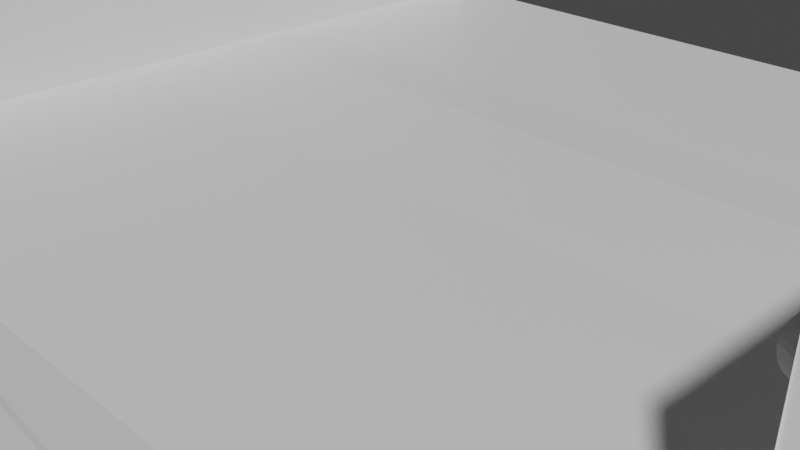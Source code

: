 # Source: bridge_segment.blend  (saved by Blender 3.4.6; exported with 4.5.12 LTS)
import bpy
from mathutils import Matrix  # noqa: F401  (used for matrix-valued properties, if any)

bpy.ops.wm.read_factory_settings(use_empty=True)
scene = bpy.context.scene
scene.name = 'Scene'

# ---- collections
col_collection = bpy.data.collections.new('Collection'); scene.collection.children.link(col_collection)

# ---- materials (node trees are filled in below, after node groups)
mat_material = bpy.data.materials.new('Material')
mat_material.alpha_threshold = 0.0
mat_material.use_transparent_shadow = False
mat_material.roughness = 0.5
mat_material.line_color = (0.0, 0.0, 0.0, 1.0)

# ---- material node trees
mat_material.use_nodes = True; mat_material.node_tree.nodes.clear()
_N = mat_material.node_tree.nodes; _L = mat_material.node_tree.links
n0 = _N.new('ShaderNodeOutputMaterial'); n0.name = 'Material Output'; n0.location = (300, 300)
n1 = _N.new('ShaderNodeBsdfPrincipled'); n1.name = 'Principled BSDF'; n1.location = (10, 300)
n1.distribution = 'GGX'
n1.subsurface_method = 'RANDOM_WALK_SKIN'
n1.inputs[3].default_value = 1.45
n1.inputs[27].default_value = (0.0, 0.0, 0.0, 1.0)
n1.inputs[28].default_value = 1.0
_L.new(n1.outputs[0], n0.inputs[0])
n0.is_active_output = True

# ---- world
world_world = bpy.data.worlds.new('World'); scene.world = world_world
world_world.use_nodes = True; world_world.node_tree.nodes.clear()
_N = world_world.node_tree.nodes; _L = world_world.node_tree.links
n0 = _N.new('ShaderNodeOutputWorld'); n0.name = 'World Output'; n0.location = (300, 300)
n1 = _N.new('ShaderNodeBackground'); n1.name = 'Background'; n1.location = (10, 300)
n1.inputs[0].default_value = (0.05088, 0.05088, 0.05088, 1.0)
_L.new(n1.outputs[0], n0.inputs[0])
n0.is_active_output = True
world_world.color = (0.05088, 0.05088, 0.05088)
world_world.use_sun_shadow = False
world_world.sun_shadow_jitter_overblur = 0.0

# ---- cameras
cam_camera = bpy.data.cameras.new('Camera')
cam_camera.clip_end = 100.0
cam_camera.ortho_scale = 7.314

# ---- meshes
me_cube = bpy.data.meshes.new('Cube')
me_cube.from_pydata([(1.144, 1.144, 1.144), (1.144, -1.144, 1.144), (-1.144, 1.144, 1.144), (-1.144, -1.144, 1.144), (-0.8508, -1.124, 1.141), (-0.8508, 1.164, 1.141), (0.799, 1.139, 1.145), (0.799, -1.15, 1.145), (1.144, 1.144, 0.0), (-1.144, -1.144, 0.0), (1.144, -1.144, 0.0), (-1.144, 1.144, 0.0), (-0.8508, 1.164, -0.00326), (-0.8508, -1.124, -0.00326), (0.799, -1.15, 0.0008693), (0.799, 1.139, 0.0008693), (-1.144, -1.144, 0.5721), (1.144, 1.144, 0.5721), (1.144, -1.144, 0.5721), (-1.144, 1.144, 0.5721), (-0.8508, 1.164, 0.5689), (-0.8508, -1.124, 0.5689), (0.799, -1.15, 0.573), (0.799, 1.139, 0.573), (1.144, 1.144, -0.5721), (1.144, -1.144, -0.5721), (-1.144, 1.144, -0.5721), (-0.8508, 1.164, -0.5754), (-0.8508, -1.124, -0.5754), (0.799, -1.15, -0.5713), (0.799, 1.139, -0.5713), (-1.144, -1.144, -0.5721), (-1.142, -4.319, 0.5721), (-1.142, -4.319, 1.144), (1.147, -4.319, -0.5721), (-0.8484, -4.299, 1.141), (-0.8484, -4.299, -0.5754), (1.147, -4.319, 1.144), (0.8014, -4.324, 1.145), (0.8014, -4.324, -0.5713), (-1.142, -4.319, -0.5721), (-1.142, -4.319, -9.313e-10), (1.147, -4.319, 0.5721), (1.147, -4.319, -9.313e-10), (-0.8484, -4.299, 0.5689), (-0.8484, -4.299, -0.00326), (0.8014, -4.324, 0.573), (0.8014, -4.324, 0.0008693), (1.144, 1.122, 0.4362), (1.144, -1.167, 0.4362), (-1.145, 1.122, 0.4362), (-0.8513, 1.142, 0.433), (-0.8513, -1.147, 0.433), (0.7985, -1.172, 0.4371), (0.7985, 1.117, 0.4371), (-1.145, -1.167, 0.4362), (1.146, -4.341, 0.4362), (-0.8488, -4.321, 0.433), (0.801, -4.347, 0.4371), (-1.142, -4.341, 0.4362), (1.144, 1.15, 0.1073), (1.144, -1.139, 0.1073), (-1.144, 1.15, 0.1073), (-0.8507, 1.17, 0.104), (-0.8507, -1.119, 0.104), (0.7991, -1.144, 0.1081), (0.7991, 1.144, 0.1081), (1.147, -4.314, 0.1073), (-0.8483, -4.294, 0.104), (0.8015, -4.319, 0.1081), (-1.144, -1.139, 0.1073), (-1.142, -4.314, 0.1073), (-1.143, -3.497, -0.5746), (-1.143, -3.497, 0.5696), (-1.143, -3.497, -0.002485), (-1.143, -3.497, 1.142), (-0.8499, -3.477, -0.5779), (-0.8499, -3.477, 0.5664), (-0.8499, -3.477, -0.005745), (-0.8499, -3.477, 1.138), (-0.8503, -3.499, 0.4305), (-1.144, -3.519, 0.4338), (-0.8497, -3.471, 0.1015), (-1.143, -3.491, 0.1048), (-1.144, -3.137, -0.5728), (-1.144, -3.137, 0.5714), (-1.144, -3.137, 1.144), (-0.8505, -3.117, -0.003949), (-1.144, -3.137, -0.0006892), (-0.8505, -3.117, -0.5761), (-0.8505, -3.117, 0.5682), (-0.8505, -3.117, 1.14), (-0.8506, -1.803, 0.433), (-1.144, -3.159, 0.4356), (-0.85, -1.775, 0.104), (-1.144, -3.131, 0.1066), (-0.8506, -2.128, 0.4005), (-0.8503, -3.348, 0.3985), (-0.8501, -2.105, 0.1359), (-0.8498, -3.325, 0.134), (-0.8822, -2.128, 0.4004), (-0.8819, -3.348, 0.3985), (-0.8817, -2.106, 0.1358), (-0.8815, -3.326, 0.1339), (1.145, -3.507, -0.002657), (1.145, -3.507, 0.5695), (0.7999, -3.512, 1.142), (1.145, -3.507, 1.142), (1.145, -3.507, -0.5748), (0.7999, -3.512, -0.5739), (0.7999, -3.512, -0.001788), (0.7999, -3.512, 0.5703), (0.7994, -3.535, 0.4345), (1.145, -3.529, 0.4336), (1.145, -3.502, 0.1046), (0.8, -3.507, 0.1055), (1.145, -2.977, -0.0003462), (1.145, -2.977, 1.144), (1.145, -2.977, -0.5725), (0.7996, -1.872, -0.571), (0.7996, -1.872, 0.5732), (1.145, -2.977, 0.5718), (0.7994, -2.983, 1.145), (0.7996, -1.872, 0.001114), (0.7992, -1.894, 0.4374), (1.144, -3.0, 0.4359), (1.145, -2.972, 0.1069), (0.7998, -1.867, 0.1084), (0.8401, -2.062, 0.4029), (0.8403, -3.361, 0.4006), (0.8406, -2.04, 0.1425), (0.8408, -3.339, 0.1402), (-1.06, -3.129, -0.0007513), (-1.059, -3.489, -0.002547), (-1.06, -3.151, 0.4355), (-1.06, -3.511, 0.4337), (-1.06, -3.124, 0.1065), (-1.059, -3.484, 0.1047), (-1.059, -3.489, 0.5696), (-1.059, -3.489, -0.5747), (-1.059, -3.489, 1.142), (-1.06, -3.129, -0.5729), (-1.06, -3.129, 0.5714), (-1.06, -3.129, 1.143), (1.076, -2.981, 0.5718), (1.076, -3.511, 0.5695), (1.075, -3.003, 0.436), (1.076, -3.533, 0.4336), (1.076, -2.976, 0.107), (1.076, -3.505, 0.1047), (1.076, -3.511, -0.002608), (1.076, -3.511, 1.142), (1.076, -3.511, -0.5747), (1.076, -2.981, -0.0002968), (1.076, -2.981, 1.144), (1.076, -2.981, -0.5724)], [], [(5, 2, 3, 4), (16, 3, 2, 19), (17, 0, 1, 18), (23, 6, 0, 17), (19, 2, 5, 20), (22, 7, 4, 21), (6, 5, 4, 7), (0, 6, 7, 1), (108, 104, 43, 34), (20, 5, 6, 23), (27, 12, 15, 30), (105, 107, 37, 42), (29, 14, 13, 28), (26, 11, 12, 27), (30, 15, 8, 24), (24, 8, 10, 25), (31, 9, 11, 26), (107, 106, 38, 37), (51, 20, 23, 54), (53, 22, 21, 52), (50, 19, 20, 51), (54, 23, 17, 48), (48, 17, 18, 49), (55, 16, 19, 50), (113, 105, 42, 56), (83, 74, 41, 71), (44, 35, 33, 32), (42, 37, 38, 46), (34, 43, 47, 39), (36, 45, 41, 40), (56, 42, 46, 58), (57, 44, 32, 59), (75, 73, 32, 33), (80, 77, 44, 57), (115, 110, 47, 69), (77, 79, 35, 44), (76, 78, 45, 36), (106, 111, 46, 38), (110, 109, 39, 47), (79, 75, 33, 35), (74, 72, 40, 41), (111, 112, 58, 46), (82, 80, 57, 68), (68, 57, 59, 71), (67, 56, 58, 69), (73, 81, 59, 32), (114, 113, 56, 67), (70, 55, 50, 62), (60, 48, 49, 61), (66, 54, 48, 60), (62, 50, 51, 63), (65, 53, 52, 64), (63, 51, 54, 66), (12, 63, 66, 15), (14, 65, 64, 13), (11, 62, 63, 12), (15, 66, 60, 8), (8, 60, 61, 10), (9, 70, 62, 11), (104, 114, 67, 43), (43, 67, 69, 47), (45, 68, 71, 41), (78, 82, 68, 45), (112, 115, 69, 58), (81, 83, 71, 59), (95, 88, 132, 136), (87, 94, 82, 78), (93, 95, 136, 134), (92, 80, 97, 96), (73, 75, 140, 138), (91, 86, 75, 79), (89, 87, 78, 76), (90, 91, 79, 77), (92, 90, 77, 80), (81, 73, 138, 135), (88, 84, 141, 132), (70, 9, 88, 95), (3, 16, 85, 86), (52, 21, 90, 92), (21, 4, 91, 90), (28, 13, 87, 89), (4, 3, 86, 91), (9, 31, 84, 88), (64, 52, 92, 94), (16, 55, 93, 85), (13, 64, 94, 87), (55, 70, 95, 93), (98, 96, 100, 102), (94, 92, 96, 98), (80, 82, 99, 97), (82, 94, 98, 99), (102, 100, 101, 103), (99, 98, 102, 103), (97, 99, 103, 101), (96, 97, 101, 100), (127, 115, 131, 130), (113, 114, 149, 147), (117, 107, 151, 154), (120, 124, 112, 111), (123, 119, 109, 110), (122, 120, 111, 106), (127, 123, 110, 115), (116, 126, 148, 153), (117, 122, 106, 107), (114, 104, 150, 149), (126, 125, 146, 148), (84, 31, 26, 27, 30, 24, 25, 118, 108, 34, 39, 109, 119, 29, 28, 89, 76, 36, 40, 72), (25, 10, 116, 118), (18, 1, 117, 121), (1, 7, 122, 117), (49, 18, 121, 125), (65, 14, 123, 127), (7, 22, 120, 122), (14, 29, 119, 123), (22, 53, 124, 120), (61, 49, 125, 126), (10, 61, 126, 116), (53, 65, 127, 124), (128, 130, 131, 129), (124, 127, 130, 128), (115, 112, 129, 131), (112, 124, 128, 129), (134, 136, 137, 135), (142, 134, 135, 138), (132, 141, 139, 133), (143, 142, 138, 140), (136, 132, 133, 137), (75, 86, 143, 140), (74, 83, 137, 133), (83, 81, 135, 137), (86, 85, 142, 143), (85, 93, 134, 142), (72, 74, 133, 139), (84, 72, 139, 141), (153, 148, 149, 150), (148, 146, 147, 149), (146, 144, 145, 147), (144, 154, 151, 145), (155, 153, 150, 152), (125, 121, 144, 146), (107, 105, 145, 151), (118, 116, 153, 155), (108, 118, 155, 152), (104, 108, 152, 150), (121, 117, 154, 144), (105, 113, 147, 145)])
_uv = me_cube.uv_layers.new(name='UVMap')
_uv.uv.foreach_set('vector', [0.75, 0.5, 0.875, 0.5, 0.875, 0.75, 0.75, 0.75, 0.5625, 0.0, 0.625, 0.0, 0.625, 0.25, 0.5625, 0.25, 0.5625, 0.5, 0.625, 0.5, 0.625, 0.75, 0.5625, 0.75, 0.5625, 0.4375, 0.625, 0.4375, 0.625, 0.5, 0.5625, 0.5, 0.5625, 0.25, 0.625, 0.25, 0.625, 0.375, 0.5625, 0.375, 0.5625, 0.8125, 0.625, 0.8125, 0.625, 0.875, 0.5625, 0.875, 0.6875, 0.5, 0.75, 0.5, 0.75, 0.75, 0.6875, 0.75, 0.625, 0.5, 0.6875, 0.5, 0.6875, 0.75, 0.625, 0.75, 0.4375, 0.75, 0.5, 0.75, 0.5, 0.75, 0.4375, 0.75, 0.5625, 0.375, 0.625, 0.375, 0.625, 0.4375, 0.5625, 0.4375, 0.4375, 0.375, 0.5, 0.375, 0.5, 0.4375, 0.4375, 0.4375, 0.5625, 0.75, 0.625, 0.75, 0.625, 0.75, 0.5625, 0.75, 0.4375, 0.8125, 0.5, 0.8125, 0.5, 0.875, 0.4375, 0.875, 0.4375, 0.25, 0.5, 0.25, 0.5, 0.375, 0.4375, 0.375, 0.4375, 0.4375, 0.5, 0.4375, 0.5, 0.5, 0.4375, 0.5, 0.4375, 0.5, 0.5, 0.5, 0.5, 0.75, 0.4375, 0.75, 0.4375, 0.0, 0.5, 0.0, 0.5, 0.25, 0.4375, 0.25, 0.625, 0.75, 0.6875, 0.75, 0.6875, 0.75, 0.625, 0.75, 0.5312, 0.375, 0.5625, 0.375, 0.5625, 0.4375, 0.5312, 0.4375, 0.5312, 0.8125, 0.5625, 0.8125, 0.5625, 0.875, 0.5312, 0.875, 0.5312, 0.25, 0.5625, 0.25, 0.5625, 0.375, 0.5312, 0.375, 0.5312, 0.4375, 0.5625, 0.4375, 0.5625, 0.5, 0.5312, 0.5, 0.5312, 0.5, 0.5625, 0.5, 0.5625, 0.75, 0.5312, 0.75, 0.5312, 0.0, 0.5625, 0.0, 0.5625, 0.25, 0.5312, 0.25, 0.5312, 0.75, 0.5625, 0.75, 0.5625, 0.75, 0.5312, 0.75, 0.5156, 0.0, 0.5, 0.0, 0.5, 0.0, 0.5156, 0.0, 0.5625, 0.875, 0.625, 0.875, 0.625, 1.0, 0.5625, 1.0, 0.5625, 0.75, 0.625, 0.75, 0.625, 0.8125, 0.5625, 0.8125, 0.4375, 0.75, 0.5, 0.75, 0.5, 0.8125, 0.4375, 0.8125, 0.4375, 0.875, 0.5, 0.875, 0.5, 1.0, 0.4375, 1.0, 0.5312, 0.75, 0.5625, 0.75, 0.5625, 0.8125, 0.5312, 0.8125, 0.5312, 0.875, 0.5625, 0.875, 0.5625, 1.0, 0.5312, 1.0, 0.625, 0.0, 0.5625, 0.0, 0.5625, 0.0, 0.625, 0.0, 0.5312, 0.875, 0.5625, 0.875, 0.5625, 0.875, 0.5312, 0.875, 0.5156, 0.8125, 0.5, 0.8125, 0.5, 0.8125, 0.5156, 0.8125, 0.5625, 0.875, 0.625, 0.875, 0.625, 0.875, 0.5625, 0.875, 0.4375, 0.875, 0.5, 0.875, 0.5, 0.875, 0.4375, 0.875, 0.625, 0.8125, 0.5625, 0.8125, 0.5625, 0.8125, 0.625, 0.8125, 0.5, 0.8125, 0.4375, 0.8125, 0.4375, 0.8125, 0.5, 0.8125, 0.75, 0.75, 0.875, 0.75, 0.875, 0.75, 0.75, 0.75, 0.5, 0.0, 0.4375, 0.0, 0.4375, 0.0, 0.5, 0.0, 0.5625, 0.8125, 0.5312, 0.8125, 0.5312, 0.8125, 0.5625, 0.8125, 0.5156, 0.875, 0.5312, 0.875, 0.5312, 0.875, 0.5156, 0.875, 0.5156, 0.875, 0.5312, 0.875, 0.5312, 1.0, 0.5156, 1.0, 0.5156, 0.75, 0.5312, 0.75, 0.5312, 0.8125, 0.5156, 0.8125, 0.5625, 0.0, 0.5312, 0.0, 0.5312, 0.0, 0.5625, 0.0, 0.5156, 0.75, 0.5312, 0.75, 0.5312, 0.75, 0.5156, 0.75, 0.5156, 0.0, 0.5312, 0.0, 0.5312, 0.25, 0.5156, 0.25, 0.5156, 0.5, 0.5312, 0.5, 0.5312, 0.75, 0.5156, 0.75, 0.5156, 0.4375, 0.5312, 0.4375, 0.5312, 0.5, 0.5156, 0.5, 0.5156, 0.25, 0.5312, 0.25, 0.5312, 0.375, 0.5156, 0.375, 0.5156, 0.8125, 0.5312, 0.8125, 0.5312, 0.875, 0.5156, 0.875, 0.5156, 0.375, 0.5312, 0.375, 0.5312, 0.4375, 0.5156, 0.4375, 0.5, 0.375, 0.5156, 0.375, 0.5156, 0.4375, 0.5, 0.4375, 0.5, 0.8125, 0.5156, 0.8125, 0.5156, 0.875, 0.5, 0.875, 0.5, 0.25, 0.5156, 0.25, 0.5156, 0.375, 0.5, 0.375, 0.5, 0.4375, 0.5156, 0.4375, 0.5156, 0.5, 0.5, 0.5, 0.5, 0.5, 0.5156, 0.5, 0.5156, 0.75, 0.5, 0.75, 0.5, 0.0, 0.5156, 0.0, 0.5156, 0.25, 0.5, 0.25, 0.5, 0.75, 0.5156, 0.75, 0.5156, 0.75, 0.5, 0.75, 0.5, 0.75, 0.5156, 0.75, 0.5156, 0.8125, 0.5, 0.8125, 0.5, 0.875, 0.5156, 0.875, 0.5156, 1.0, 0.5, 1.0, 0.5, 0.875, 0.5156, 0.875, 0.5156, 0.875, 0.5, 0.875, 0.5312, 0.8125, 0.5156, 0.8125, 0.5156, 0.8125, 0.5312, 0.8125, 0.5312, 0.0, 0.5156, 0.0, 0.5156, 0.0, 0.5312, 0.0, 0.5156, 0.0, 0.5, 0.0, 0.5, 0.0, 0.5156, 0.0, 0.5, 0.875, 0.5156, 0.875, 0.5156, 0.875, 0.5, 0.875, 0.5312, 0.0, 0.5156, 0.0, 0.5156, 0.0, 0.5312, 0.0, 0.5312, 0.875, 0.5312, 0.875, 0.5312, 0.875, 0.5312, 0.875, 0.5625, 0.0, 0.625, 0.0, 0.625, 0.0, 0.5625, 0.0, 0.75, 0.75, 0.875, 0.75, 0.875, 0.75, 0.75, 0.75, 0.4375, 0.875, 0.5, 0.875, 0.5, 0.875, 0.4375, 0.875, 0.5625, 0.875, 0.625, 0.875, 0.625, 0.875, 0.5625, 0.875, 0.5312, 0.875, 0.5625, 0.875, 0.5625, 0.875, 0.5312, 0.875, 0.5312, 0.0, 0.5625, 0.0, 0.5625, 0.0, 0.5312, 0.0, 0.5, 0.0, 0.4375, 0.0, 0.4375, 0.0, 0.5, 0.0, 0.5156, 0.0, 0.5, 0.0, 0.5, 0.0, 0.5156, 0.0, 0.625, 0.0, 0.5625, 0.0, 0.5625, 0.0, 0.625, 0.0, 0.5312, 0.875, 0.5625, 0.875, 0.5625, 0.875, 0.5312, 0.875, 0.5625, 0.875, 0.625, 0.875, 0.625, 0.875, 0.5625, 0.875, 0.4375, 0.875, 0.5, 0.875, 0.5, 0.875, 0.4375, 0.875, 0.75, 0.75, 0.875, 0.75, 0.875, 0.75, 0.75, 0.75, 0.5, 0.0, 0.4375, 0.0, 0.4375, 0.0, 0.5, 0.0, 0.5156, 0.875, 0.5312, 0.875, 0.5312, 0.875, 0.5156, 0.875, 0.5625, 0.0, 0.5312, 0.0, 0.5312, 0.0, 0.5625, 0.0, 0.5, 0.875, 0.5156, 0.875, 0.5156, 0.875, 0.5, 0.875, 0.5312, 0.0, 0.5156, 0.0, 0.5156, 0.0, 0.5312, 0.0, 0.5156, 0.875, 0.5312, 0.875, 0.5312, 0.875, 0.5156, 0.875, 0.5156, 0.875, 0.5312, 0.875, 0.5312, 0.875, 0.5156, 0.875, 0.5312, 0.875, 0.5156, 0.875, 0.5156, 0.875, 0.5312, 0.875, 0.5156, 0.875, 0.5156, 0.875, 0.5156, 0.875, 0.5156, 0.875, 0.5156, 0.875, 0.5312, 0.875, 0.5312, 0.875, 0.5156, 0.875, 0.5156, 0.875, 0.5156, 0.875, 0.5156, 0.875, 0.5156, 0.875, 0.5312, 0.875, 0.5156, 0.875, 0.5156, 0.875, 0.5312, 0.875, 0.5312, 0.875, 0.5312, 0.875, 0.5312, 0.875, 0.5312, 0.875, 0.5156, 0.8125, 0.5156, 0.8125, 0.5156, 0.8125, 0.5156, 0.8125, 0.5312, 0.75, 0.5156, 0.75, 0.5156, 0.75, 0.5312, 0.75, 0.625, 0.75, 0.625, 0.75, 0.625, 0.75, 0.625, 0.75, 0.5625, 0.8125, 0.5312, 0.8125, 0.5312, 0.8125, 0.5625, 0.8125, 0.5, 0.8125, 0.4375, 0.8125, 0.4375, 0.8125, 0.5, 0.8125, 0.625, 0.8125, 0.5625, 0.8125, 0.5625, 0.8125, 0.625, 0.8125, 0.5156, 0.8125, 0.5, 0.8125, 0.5, 0.8125, 0.5156, 0.8125, 0.5, 0.75, 0.5156, 0.75, 0.5156, 0.75, 0.5, 0.75, 0.625, 0.75, 0.6875, 0.75, 0.6875, 0.75, 0.625, 0.75, 0.5156, 0.75, 0.5, 0.75, 0.5, 0.75, 0.5156, 0.75, 0.5156, 0.75, 0.5312, 0.75, 0.5312, 0.75, 0.5156, 0.75, 0.4375, 0.0, 0.4375, 0.0, 0.4375, 0.25, 0.4375, 0.375, 0.4375, 0.4375, 0.4375, 0.5, 0.4375, 0.75, 0.4375, 0.75, 0.4375, 0.75, 0.4375, 0.75, 0.4375, 0.8125, 0.4375, 0.8125, 0.4375, 0.8125, 0.4375, 0.8125, 0.4375, 0.875, 0.4375, 0.875, 0.4375, 0.875, 0.4375, 0.875, 0.4375, 0.0, 0.4375, 0.0, 0.4375, 0.75, 0.5, 0.75, 0.5, 0.75, 0.4375, 0.75, 0.5625, 0.75, 0.625, 0.75, 0.625, 0.75, 0.5625, 0.75, 0.625, 0.75, 0.6875, 0.75, 0.6875, 0.75, 0.625, 0.75, 0.5312, 0.75, 0.5625, 0.75, 0.5625, 0.75, 0.5312, 0.75, 0.5156, 0.8125, 0.5, 0.8125, 0.5, 0.8125, 0.5156, 0.8125, 0.625, 0.8125, 0.5625, 0.8125, 0.5625, 0.8125, 0.625, 0.8125, 0.5, 0.8125, 0.4375, 0.8125, 0.4375, 0.8125, 0.5, 0.8125, 0.5625, 0.8125, 0.5312, 0.8125, 0.5312, 0.8125, 0.5625, 0.8125, 0.5156, 0.75, 0.5312, 0.75, 0.5312, 0.75, 0.5156, 0.75, 0.5, 0.75, 0.5156, 0.75, 0.5156, 0.75, 0.5, 0.75, 0.5312, 0.8125, 0.5156, 0.8125, 0.5156, 0.8125, 0.5312, 0.8125, 0.5312, 0.8125, 0.5156, 0.8125, 0.5156, 0.8125, 0.5312, 0.8125, 0.5312, 0.8125, 0.5156, 0.8125, 0.5156, 0.8125, 0.5312, 0.8125, 0.5156, 0.8125, 0.5312, 0.8125, 0.5312, 0.8125, 0.5156, 0.8125, 0.5312, 0.8125, 0.5312, 0.8125, 0.5312, 0.8125, 0.5312, 0.8125, 0.5312, 0.0, 0.5156, 0.0, 0.5156, 0.0, 0.5312, 0.0, 0.5625, 0.0, 0.5312, 0.0, 0.5312, 0.0, 0.5625, 0.0, 0.5, 0.0, 0.4375, 0.0, 0.4375, 0.0, 0.5, 0.0, 0.625, 0.0, 0.5625, 0.0, 0.5625, 0.0, 0.625, 0.0, 0.5156, 0.0, 0.5, 0.0, 0.5, 0.0, 0.5156, 0.0, 0.875, 0.75, 0.875, 0.75, 0.875, 0.75, 0.875, 0.75, 0.5, 0.0, 0.5156, 0.0, 0.5156, 0.0, 0.5, 0.0, 0.5156, 0.0, 0.5312, 0.0, 0.5312, 0.0, 0.5156, 0.0, 0.625, 0.0, 0.5625, 0.0, 0.5625, 0.0, 0.625, 0.0, 0.5625, 0.0, 0.5312, 0.0, 0.5312, 0.0, 0.5625, 0.0, 0.4375, 0.0, 0.5, 0.0, 0.5, 0.0, 0.4375, 0.0, 0.4375, 0.0, 0.4375, 0.0, 0.4375, 0.0, 0.4375, 0.0, 0.5, 0.75, 0.5156, 0.75, 0.5156, 0.75, 0.5, 0.75, 0.5156, 0.75, 0.5312, 0.75, 0.5312, 0.75, 0.5156, 0.75, 0.5312, 0.75, 0.5625, 0.75, 0.5625, 0.75, 0.5312, 0.75, 0.5625, 0.75, 0.625, 0.75, 0.625, 0.75, 0.5625, 0.75, 0.4375, 0.75, 0.5, 0.75, 0.5, 0.75, 0.4375, 0.75, 0.5312, 0.75, 0.5625, 0.75, 0.5625, 0.75, 0.5312, 0.75, 0.625, 0.75, 0.5625, 0.75, 0.5625, 0.75, 0.625, 0.75, 0.4375, 0.75, 0.5, 0.75, 0.5, 0.75, 0.4375, 0.75, 0.4375, 0.75, 0.4375, 0.75, 0.4375, 0.75, 0.4375, 0.75, 0.5, 0.75, 0.4375, 0.75, 0.4375, 0.75, 0.5, 0.75, 0.5625, 0.75, 0.625, 0.75, 0.625, 0.75, 0.5625, 0.75, 0.5625, 0.75, 0.5312, 0.75, 0.5312, 0.75, 0.5625, 0.75])
me_cube.materials.append(mat_material)
me_cube.use_mirror_vertex_groups = False
me_cube.update()
me_cylinder = bpy.data.meshes.new('Cylinder')
me_cylinder.from_pydata([(0.01973, 0.6423, -1.026), (0.01435, 0.7507, 1.023), (0.2142, 0.634, -1.026), (0.209, 0.7389, 1.022), (0.4005, 0.6013, -1.024), (0.3956, 0.6988, 1.02), (0.5713, 0.5454, -1.021), (0.5671, 0.6318, 1.018), (0.7203, 0.4687, -1.018), (0.7167, 0.5405, 1.015), (0.8415, 0.3739, -1.013), (0.8388, 0.4284, 1.012), (0.9304, 0.2647, -1.009), (0.9286, 0.2999, 1.008), (0.9835, 0.1454, -1.004), (0.9828, 0.1599, 1.003), (0.9989, 0.0205, -0.9985), (0.9992, 0.01369, 0.9987), (0.9758, -0.1052, -0.9934), (0.9772, -0.133, 0.9943), (0.9153, -0.2269, -0.9886), (0.9177, -0.2746, 0.9901), (0.8196, -0.3398, -0.9841), (0.8228, -0.4057, 0.9863), (0.6924, -0.4397, -0.9803), (0.6964, -0.5211, 0.983), (0.5385, -0.5227, -0.9773), (0.5432, -0.6166, 0.9804), (0.364, -0.5856, -0.9751), (0.3691, -0.6883, 0.9785), (0.1755, -0.626, -0.9739), (0.1809, -0.7336, 0.9775), (-0.01973, -0.6423, -0.9737), (-0.01435, -0.7507, 0.9773), (-0.2142, -0.634, -0.9745), (-0.209, -0.7389, 0.978), (-0.4005, -0.6013, -0.9762), (-0.3956, -0.6988, 0.9795), (-0.5713, -0.5455, -0.9789), (-0.5671, -0.6318, 0.9818), (-0.7203, -0.4687, -0.9824), (-0.7167, -0.5405, 0.9849), (-0.8415, -0.3739, -0.9866), (-0.8388, -0.4284, 0.9885), (-0.9304, -0.2647, -0.9913), (-0.9286, -0.2999, 0.9925), (-0.9835, -0.1454, -0.9963), (-0.9828, -0.1599, 0.9968), (-0.9989, -0.0205, -1.001), (-0.9992, -0.01369, 1.001), (-0.9758, 0.1052, -1.007), (-0.9772, 0.133, 1.006), (-0.9153, 0.2269, -1.011), (-0.9177, 0.2746, 1.01), (-0.8196, 0.3398, -1.016), (-0.8228, 0.4057, 1.014), (-0.6924, 0.4397, -1.02), (-0.6964, 0.5211, 1.017), (-0.5385, 0.5227, -1.023), (-0.5432, 0.6166, 1.02), (-0.364, 0.5856, -1.025), (-0.3691, 0.6883, 1.021), (-0.1755, 0.626, -1.026), (-0.1809, 0.7336, 1.023), (-0.01302, 0.9993, -0.8971), (0.1821, 0.98, -0.8971), (0.3697, 0.9231, -0.8971), (0.5426, 0.8307, -0.8971), (0.6941, 0.7064, -0.8971), (0.8184, 0.5548, -0.8971), (0.9109, 0.3819, -0.8971), (0.9678, 0.1944, -0.8971), (0.987, -0.0007373, -0.8971), (0.9678, -0.1958, -0.8971), (0.9109, -0.3834, -0.8971), (0.8184, -0.5563, -0.8971), (0.6941, -0.7078, -0.8971), (0.5426, -0.8322, -0.8971), (0.3697, -0.9246, -0.8971), (0.1821, -0.9815, -0.8971), (-0.01302, -1.001, -0.8971), (-0.2081, -0.9815, -0.8971), (-0.3957, -0.9246, -0.8971), (-0.5686, -0.8322, -0.8971), (-0.7201, -0.7078, -0.8971), (-0.8445, -0.5563, -0.8971), (-0.9369, -0.3834, -0.8971), (-0.9938, -0.1958, -0.8971), (-1.013, -0.0007373, -0.8971), (-0.9938, 0.1944, -0.8971), (-0.9369, 0.3819, -0.8971), (-0.8445, 0.5548, -0.8971), (-0.7201, 0.7064, -0.8971), (-0.5686, 0.8307, -0.8971), (-0.3957, 0.9231, -0.8971), (-0.2081, 0.98, -0.8971), (0.1123, -0.9972, -1.073), (0.3068, -1.006, -1.073), (0.4931, -1.038, -1.071), (0.6639, -1.094, -1.068), (0.8128, -1.171, -1.065), (0.9341, -1.266, -1.061), (1.023, -1.375, -1.056), (1.076, -1.494, -1.051), (1.091, -1.619, -1.046), (1.068, -1.745, -1.041), (1.008, -1.866, -1.036), (0.9121, -1.979, -1.031), (0.7849, -2.079, -1.027), (0.6311, -2.162, -1.024), (0.4566, -2.225, -1.022), (0.2681, -2.265, -1.021), (0.07285, -2.282, -1.021), (-0.1216, -2.273, -1.022), (-0.3079, -2.241, -1.023), (-0.4788, -2.185, -1.026), (-0.6277, -2.108, -1.03), (-0.7489, -2.013, -1.034), (-0.8378, -1.904, -1.038), (-0.8909, -1.785, -1.043), (-0.9063, -1.66, -1.049), (-0.8832, -1.534, -1.054), (-0.8227, -1.413, -1.059), (-0.727, -1.3, -1.063), (-0.5998, -1.2, -1.067), (-0.446, -1.117, -1.07), (-0.2714, -1.054, -1.072), (-0.08293, -1.014, -1.073), (0.004927, 1.0, 0.8394), (0.2, 0.9811, 0.8394), (0.3876, 0.9242, 0.8394), (0.5605, 0.8317, 0.8394), (0.712, 0.7074, 0.8394), (0.8364, 0.5558, 0.8394), (0.9288, 0.383, 0.8394), (0.9857, 0.1954, 0.8394), (1.005, 0.000279, 0.8394), (0.9857, -0.1948, 0.8394), (0.9288, -0.3824, 0.8394), (0.8364, -0.5553, 0.8394), (0.712, -0.7068, 0.8394), (0.5605, -0.8312, 0.8394), (0.3876, -0.9236, 0.8394), (0.2, -0.9805, 0.8394), (0.004927, -0.9997, 0.8394), (-0.1902, -0.9805, 0.8394), (-0.3778, -0.9236, 0.8394), (-0.5506, -0.8312, 0.8394), (-0.7022, -0.7068, 0.8394), (-0.8265, -0.5553, 0.8394), (-0.919, -0.3824, 0.8394), (-0.9759, -0.1948, 0.8394), (-0.9951, 0.000279, 0.8394), (-0.9759, 0.1954, 0.8394), (-0.919, 0.383, 0.8394), (-0.8265, 0.5558, 0.8394), (-0.7022, 0.7074, 0.8394), (-0.5506, 0.8317, 0.8394), (-0.3778, 0.9242, 0.8394), (-0.1902, 0.9811, 0.8394), (0.2796, -0.5206, 1.071), (0.08494, -0.5088, 1.072), (0.4662, -0.5607, 1.07), (0.6377, -0.6277, 1.067), (0.7873, -0.719, 1.064), (0.9094, -0.8311, 1.061), (0.9992, -0.9596, 1.057), (1.053, -1.1, 1.052), (1.07, -1.246, 1.048), (1.048, -1.393, 1.043), (0.9882, -1.534, 1.039), (0.8934, -1.665, 1.035), (0.767, -1.781, 1.032), (0.6138, -1.876, 1.03), (0.4397, -1.948, 1.028), (0.2515, -1.993, 1.027), (0.05624, -2.01, 1.026), (-0.1384, -1.998, 1.027), (-0.325, -1.958, 1.029), (-0.4965, -1.891, 1.031), (-0.6461, -1.8, 1.034), (-0.7682, -1.688, 1.038), (-0.8581, -1.559, 1.042), (-0.9122, -1.419, 1.046), (-0.9286, -1.273, 1.05), (-0.9066, -1.126, 1.055), (-0.8471, -0.9849, 1.059), (-0.7523, -0.8538, 1.063), (-0.6258, -0.7384, 1.066), (-0.4726, -0.6429, 1.069), (-0.2985, -0.5712, 1.071), (-0.1103, -0.5259, 1.072)], [], [(128, 1, 3, 129), (129, 3, 5, 130), (130, 5, 7, 131), (131, 7, 9, 132), (132, 9, 11, 133), (133, 11, 13, 134), (134, 13, 15, 135), (135, 15, 17, 136), (136, 17, 19, 137), (137, 19, 21, 138), (138, 21, 23, 139), (139, 23, 25, 140), (140, 25, 27, 141), (141, 27, 29, 142), (142, 29, 31, 143), (143, 31, 33, 144), (144, 33, 35, 145), (145, 35, 37, 146), (146, 37, 39, 147), (147, 39, 41, 148), (148, 41, 43, 149), (149, 43, 45, 150), (150, 45, 47, 151), (151, 47, 49, 152), (152, 49, 51, 153), (153, 51, 53, 154), (154, 53, 55, 155), (155, 55, 57, 156), (156, 57, 59, 157), (157, 59, 61, 158), (11, 9, 164, 165), (158, 61, 63, 159), (159, 63, 1, 128), (62, 0, 96, 127), (62, 95, 64, 0), (60, 94, 95, 62), (58, 93, 94, 60), (56, 92, 93, 58), (54, 91, 92, 56), (52, 90, 91, 54), (50, 89, 90, 52), (48, 88, 89, 50), (46, 87, 88, 48), (44, 86, 87, 46), (42, 85, 86, 44), (40, 84, 85, 42), (38, 83, 84, 40), (36, 82, 83, 38), (34, 81, 82, 36), (32, 80, 81, 34), (30, 79, 80, 32), (28, 78, 79, 30), (26, 77, 78, 28), (24, 76, 77, 26), (22, 75, 76, 24), (20, 74, 75, 22), (18, 73, 74, 20), (16, 72, 73, 18), (14, 71, 72, 16), (12, 70, 71, 14), (10, 69, 70, 12), (8, 68, 69, 10), (6, 67, 68, 8), (4, 66, 67, 6), (2, 65, 66, 4), (0, 64, 65, 2), (96, 97, 98, 99, 100, 101, 102, 103, 104, 105, 106, 107, 108, 109, 110, 111, 112, 113, 114, 115, 116, 117, 118, 119, 120, 121, 122, 123, 124, 125, 126, 127), (18, 20, 106, 105), (36, 38, 115, 114), (54, 56, 124, 123), (10, 12, 102, 101), (28, 30, 111, 110), (46, 48, 120, 119), (2, 4, 98, 97), (20, 22, 107, 106), (38, 40, 116, 115), (56, 58, 125, 124), (12, 14, 103, 102), (30, 32, 112, 111), (48, 50, 121, 120), (4, 6, 99, 98), (22, 24, 108, 107), (40, 42, 117, 116), (58, 60, 126, 125), (14, 16, 104, 103), (32, 34, 113, 112), (50, 52, 122, 121), (6, 8, 100, 99), (24, 26, 109, 108), (42, 44, 118, 117), (60, 62, 127, 126), (16, 18, 105, 104), (34, 36, 114, 113), (52, 54, 123, 122), (8, 10, 101, 100), (26, 28, 110, 109), (44, 46, 119, 118), (0, 2, 97, 96), (95, 159, 128, 64), (94, 158, 159, 95), (93, 157, 158, 94), (92, 156, 157, 93), (91, 155, 156, 92), (90, 154, 155, 91), (89, 153, 154, 90), (88, 152, 153, 89), (87, 151, 152, 88), (86, 150, 151, 87), (85, 149, 150, 86), (84, 148, 149, 85), (83, 147, 148, 84), (82, 146, 147, 83), (81, 145, 146, 82), (80, 144, 145, 81), (79, 143, 144, 80), (78, 142, 143, 79), (77, 141, 142, 78), (76, 140, 141, 77), (75, 139, 140, 76), (74, 138, 139, 75), (73, 137, 138, 74), (72, 136, 137, 73), (71, 135, 136, 72), (70, 134, 135, 71), (69, 133, 134, 70), (68, 132, 133, 69), (67, 131, 132, 68), (66, 130, 131, 67), (65, 129, 130, 66), (64, 128, 129, 65), (160, 161, 191, 190, 189, 188, 187, 186, 185, 184, 183, 182, 181, 180, 179, 178, 177, 176, 175, 174, 173, 172, 171, 170, 169, 168, 167, 166, 165, 164, 163, 162), (29, 27, 173, 174), (47, 45, 182, 183), (3, 1, 161, 160), (1, 63, 191, 161), (21, 19, 169, 170), (39, 37, 178, 179), (57, 55, 187, 188), (13, 11, 165, 166), (31, 29, 174, 175), (49, 47, 183, 184), (5, 3, 160, 162), (23, 21, 170, 171), (41, 39, 179, 180), (59, 57, 188, 189), (15, 13, 166, 167), (33, 31, 175, 176), (51, 49, 184, 185), (7, 5, 162, 163), (25, 23, 171, 172), (43, 41, 180, 181), (61, 59, 189, 190), (17, 15, 167, 168), (35, 33, 176, 177), (53, 51, 185, 186), (9, 7, 163, 164), (27, 25, 172, 173), (45, 43, 181, 182), (63, 61, 190, 191), (19, 17, 168, 169), (37, 35, 177, 178), (55, 53, 186, 187)])
_uv = me_cylinder.uv_layers.new(name='UVMap')
_uv.uv.foreach_set('vector', [1.0, 0.875, 1.0, 1.0, 0.9688, 1.0, 0.9688, 0.875, 0.9688, 0.875, 0.9688, 1.0, 0.9375, 1.0, 0.9375, 0.875, 0.9375, 0.875, 0.9375, 1.0, 0.9062, 1.0, 0.9062, 0.875, 0.9062, 0.875, 0.9062, 1.0, 0.875, 1.0, 0.875, 0.875, 0.875, 0.875, 0.875, 1.0, 0.8438, 1.0, 0.8437, 0.875, 0.8437, 0.875, 0.8438, 1.0, 0.8125, 1.0, 0.8125, 0.875, 0.8125, 0.875, 0.8125, 1.0, 0.7812, 1.0, 0.7812, 0.875, 0.7812, 0.875, 0.7812, 1.0, 0.75, 1.0, 0.75, 0.875, 0.75, 0.875, 0.75, 1.0, 0.7188, 1.0, 0.7188, 0.875, 0.7188, 0.875, 0.7188, 1.0, 0.6875, 1.0, 0.6875, 0.875, 0.6875, 0.875, 0.6875, 1.0, 0.6562, 1.0, 0.6562, 0.875, 0.6562, 0.875, 0.6562, 1.0, 0.625, 1.0, 0.625, 0.875, 0.625, 0.875, 0.625, 1.0, 0.5938, 1.0, 0.5938, 0.875, 0.5938, 0.875, 0.5938, 1.0, 0.5625, 1.0, 0.5625, 0.875, 0.5625, 0.875, 0.5625, 1.0, 0.5312, 1.0, 0.5312, 0.875, 0.5312, 0.875, 0.5312, 1.0, 0.5, 1.0, 0.5, 0.875, 0.5, 0.875, 0.5, 1.0, 0.4688, 1.0, 0.4687, 0.875, 0.4687, 0.875, 0.4688, 1.0, 0.4375, 1.0, 0.4375, 0.875, 0.4375, 0.875, 0.4375, 1.0, 0.4062, 1.0, 0.4062, 0.875, 0.4062, 0.875, 0.4062, 1.0, 0.375, 1.0, 0.375, 0.875, 0.375, 0.875, 0.375, 1.0, 0.3438, 1.0, 0.3438, 0.875, 0.3438, 0.875, 0.3438, 1.0, 0.3125, 1.0, 0.3125, 0.875, 0.3125, 0.875, 0.3125, 1.0, 0.2812, 1.0, 0.2813, 0.875, 0.2813, 0.875, 0.2812, 1.0, 0.25, 1.0, 0.25, 0.875, 0.25, 0.875, 0.25, 1.0, 0.2188, 1.0, 0.2188, 0.875, 0.2188, 0.875, 0.2188, 1.0, 0.1875, 1.0, 0.1875, 0.875, 0.1875, 0.875, 0.1875, 1.0, 0.1562, 1.0, 0.1562, 0.875, 0.1562, 0.875, 0.1562, 1.0, 0.125, 1.0, 0.125, 0.875, 0.125, 0.875, 0.125, 1.0, 0.09375, 1.0, 0.09375, 0.875, 0.09375, 0.875, 0.09375, 1.0, 0.0625, 1.0, 0.0625, 0.875, 0.8438, 1.0, 0.875, 1.0, 0.875, 1.0, 0.8438, 1.0, 0.0625, 0.875, 0.0625, 1.0, 0.03125, 1.0, 0.03125, 0.875, 0.03125, 0.875, 0.03125, 1.0, 0.0, 1.0, 0.0, 0.875, 0.03125, 0.5, 0.0, 0.5, 0.0, 0.5, 0.03125, 0.5, 0.03125, 0.5, 0.03125, 0.75, 0.0, 0.75, 0.0, 0.5, 0.0625, 0.5, 0.0625, 0.75, 0.03125, 0.75, 0.03125, 0.5, 0.09375, 0.5, 0.09375, 0.75, 0.0625, 0.75, 0.0625, 0.5, 0.125, 0.5, 0.125, 0.75, 0.09375, 0.75, 0.09375, 0.5, 0.1562, 0.5, 0.1562, 0.75, 0.125, 0.75, 0.125, 0.5, 0.1875, 0.5, 0.1875, 0.75, 0.1562, 0.75, 0.1562, 0.5, 0.2188, 0.5, 0.2188, 0.75, 0.1875, 0.75, 0.1875, 0.5, 0.25, 0.5, 0.25, 0.75, 0.2188, 0.75, 0.2188, 0.5, 0.2812, 0.5, 0.2812, 0.75, 0.25, 0.75, 0.25, 0.5, 0.3125, 0.5, 0.3125, 0.75, 0.2812, 0.75, 0.2812, 0.5, 0.3438, 0.5, 0.3438, 0.75, 0.3125, 0.75, 0.3125, 0.5, 0.375, 0.5, 0.375, 0.75, 0.3438, 0.75, 0.3438, 0.5, 0.4062, 0.5, 0.4062, 0.75, 0.375, 0.75, 0.375, 0.5, 0.4375, 0.5, 0.4375, 0.75, 0.4062, 0.75, 0.4062, 0.5, 0.4688, 0.5, 0.4688, 0.75, 0.4375, 0.75, 0.4375, 0.5, 0.5, 0.5, 0.5, 0.75, 0.4688, 0.75, 0.4688, 0.5, 0.5312, 0.5, 0.5312, 0.75, 0.5, 0.75, 0.5, 0.5, 0.5625, 0.5, 0.5625, 0.75, 0.5312, 0.75, 0.5312, 0.5, 0.5938, 0.5, 0.5938, 0.75, 0.5625, 0.75, 0.5625, 0.5, 0.625, 0.5, 0.625, 0.75, 0.5938, 0.75, 0.5938, 0.5, 0.6562, 0.5, 0.6562, 0.75, 0.625, 0.75, 0.625, 0.5, 0.6875, 0.5, 0.6875, 0.75, 0.6562, 0.75, 0.6562, 0.5, 0.7188, 0.5, 0.7188, 0.75, 0.6875, 0.75, 0.6875, 0.5, 0.75, 0.5, 0.75, 0.75, 0.7188, 0.75, 0.7188, 0.5, 0.7812, 0.5, 0.7812, 0.75, 0.75, 0.75, 0.75, 0.5, 0.8125, 0.5, 0.8125, 0.75, 0.7812, 0.75, 0.7812, 0.5, 0.8438, 0.5, 0.8438, 0.75, 0.8125, 0.75, 0.8125, 0.5, 0.875, 0.5, 0.875, 0.75, 0.8438, 0.75, 0.8438, 0.5, 0.9062, 0.5, 0.9062, 0.75, 0.875, 0.75, 0.875, 0.5, 0.9375, 0.5, 0.9375, 0.75, 0.9062, 0.75, 0.9062, 0.5, 0.9688, 0.5, 0.9688, 0.75, 0.9375, 0.75, 0.9375, 0.5, 1.0, 0.5, 1.0, 0.75, 0.9688, 0.75, 0.9688, 0.5, 0.75, 0.49, 0.7968, 0.4854, 0.8418, 0.4717, 0.8833, 0.4496, 0.9197, 0.4197, 0.9496, 0.3833, 0.9717, 0.3418, 0.9854, 0.2968, 0.99, 0.25, 0.9854, 0.2032, 0.9717, 0.1582, 0.9496, 0.1167, 0.9197, 0.08029, 0.8833, 0.05045, 0.8418, 0.02827, 0.7968, 0.01461, 0.75, 0.01, 0.7032, 0.01461, 0.6582, 0.02827, 0.6167, 0.05045, 0.5803, 0.08029, 0.5504, 0.1167, 0.5283, 0.1582, 0.5146, 0.2032, 0.51, 0.25, 0.5146, 0.2968, 0.5283, 0.3418, 0.5504, 0.3833, 0.5803, 0.4197, 0.6167, 0.4496, 0.6582, 0.4717, 0.7032, 0.4854, 0.7188, 0.5, 0.6875, 0.5, 0.6875, 0.5, 0.7188, 0.5, 0.4375, 0.5, 0.4062, 0.5, 0.4062, 0.5, 0.4375, 0.5, 0.1562, 0.5, 0.125, 0.5, 0.125, 0.5, 0.1562, 0.5, 0.8438, 0.5, 0.8125, 0.5, 0.8125, 0.5, 0.8438, 0.5, 0.5625, 0.5, 0.5312, 0.5, 0.5312, 0.5, 0.5625, 0.5, 0.2812, 0.5, 0.25, 0.5, 0.25, 0.5, 0.2812, 0.5, 0.9688, 0.5, 0.9375, 0.5, 0.9375, 0.5, 0.9688, 0.5, 0.6875, 0.5, 0.6562, 0.5, 0.6562, 0.5, 0.6875, 0.5, 0.4062, 0.5, 0.375, 0.5, 0.375, 0.5, 0.4062, 0.5, 0.125, 0.5, 0.09375, 0.5, 0.09375, 0.5, 0.125, 0.5, 0.8125, 0.5, 0.7812, 0.5, 0.7812, 0.5, 0.8125, 0.5, 0.5312, 0.5, 0.5, 0.5, 0.5, 0.5, 0.5312, 0.5, 0.25, 0.5, 0.2188, 0.5, 0.2188, 0.5, 0.25, 0.5, 0.9375, 0.5, 0.9062, 0.5, 0.9062, 0.5, 0.9375, 0.5, 0.6562, 0.5, 0.625, 0.5, 0.625, 0.5, 0.6562, 0.5, 0.375, 0.5, 0.3438, 0.5, 0.3438, 0.5, 0.375, 0.5, 0.09375, 0.5, 0.0625, 0.5, 0.0625, 0.5, 0.09375, 0.5, 0.7812, 0.5, 0.75, 0.5, 0.75, 0.5, 0.7812, 0.5, 0.5, 0.5, 0.4688, 0.5, 0.4688, 0.5, 0.5, 0.5, 0.2188, 0.5, 0.1875, 0.5, 0.1875, 0.5, 0.2188, 0.5, 0.9062, 0.5, 0.875, 0.5, 0.875, 0.5, 0.9062, 0.5, 0.625, 0.5, 0.5938, 0.5, 0.5938, 0.5, 0.625, 0.5, 0.3438, 0.5, 0.3125, 0.5, 0.3125, 0.5, 0.3438, 0.5, 0.0625, 0.5, 0.03125, 0.5, 0.03125, 0.5, 0.0625, 0.5, 0.75, 0.5, 0.7188, 0.5, 0.7188, 0.5, 0.75, 0.5, 0.4688, 0.5, 0.4375, 0.5, 0.4375, 0.5, 0.4688, 0.5, 0.1875, 0.5, 0.1562, 0.5, 0.1562, 0.5, 0.1875, 0.5, 0.875, 0.5, 0.8438, 0.5, 0.8438, 0.5, 0.875, 0.5, 0.5938, 0.5, 0.5625, 0.5, 0.5625, 0.5, 0.5938, 0.5, 0.3125, 0.5, 0.2812, 0.5, 0.2812, 0.5, 0.3125, 0.5, 1.0, 0.5, 0.9688, 0.5, 0.9688, 0.5, 1.0, 0.5, 0.03125, 0.75, 0.03125, 0.875, 0.0, 0.875, 0.0, 0.75, 0.0625, 0.75, 0.0625, 0.875, 0.03125, 0.875, 0.03125, 0.75, 0.09375, 0.75, 0.09375, 0.875, 0.0625, 0.875, 0.0625, 0.75, 0.125, 0.75, 0.125, 0.875, 0.09375, 0.875, 0.09375, 0.75, 0.1562, 0.75, 0.1562, 0.875, 0.125, 0.875, 0.125, 0.75, 0.1875, 0.75, 0.1875, 0.875, 0.1562, 0.875, 0.1562, 0.75, 0.2188, 0.75, 0.2188, 0.875, 0.1875, 0.875, 0.1875, 0.75, 0.25, 0.75, 0.25, 0.875, 0.2188, 0.875, 0.2188, 0.75, 0.2812, 0.75, 0.2813, 0.875, 0.25, 0.875, 0.25, 0.75, 0.3125, 0.75, 0.3125, 0.875, 0.2813, 0.875, 0.2812, 0.75, 0.3438, 0.75, 0.3438, 0.875, 0.3125, 0.875, 0.3125, 0.75, 0.375, 0.75, 0.375, 0.875, 0.3438, 0.875, 0.3438, 0.75, 0.4062, 0.75, 0.4062, 0.875, 0.375, 0.875, 0.375, 0.75, 0.4375, 0.75, 0.4375, 0.875, 0.4062, 0.875, 0.4062, 0.75, 0.4688, 0.75, 0.4687, 0.875, 0.4375, 0.875, 0.4375, 0.75, 0.5, 0.75, 0.5, 0.875, 0.4687, 0.875, 0.4688, 0.75, 0.5312, 0.75, 0.5312, 0.875, 0.5, 0.875, 0.5, 0.75, 0.5625, 0.75, 0.5625, 0.875, 0.5312, 0.875, 0.5312, 0.75, 0.5938, 0.75, 0.5938, 0.875, 0.5625, 0.875, 0.5625, 0.75, 0.625, 0.75, 0.625, 0.875, 0.5938, 0.875, 0.5938, 0.75, 0.6562, 0.75, 0.6562, 0.875, 0.625, 0.875, 0.625, 0.75, 0.6875, 0.75, 0.6875, 0.875, 0.6562, 0.875, 0.6562, 0.75, 0.7188, 0.75, 0.7188, 0.875, 0.6875, 0.875, 0.6875, 0.75, 0.75, 0.75, 0.75, 0.875, 0.7188, 0.875, 0.7188, 0.75, 0.7812, 0.75, 0.7812, 0.875, 0.75, 0.875, 0.75, 0.75, 0.8125, 0.75, 0.8125, 0.875, 0.7812, 0.875, 0.7812, 0.75, 0.8438, 0.75, 0.8437, 0.875, 0.8125, 0.875, 0.8125, 0.75, 0.875, 0.75, 0.875, 0.875, 0.8437, 0.875, 0.8438, 0.75, 0.9062, 0.75, 0.9062, 0.875, 0.875, 0.875, 0.875, 0.75, 0.9375, 0.75, 0.9375, 0.875, 0.9062, 0.875, 0.9062, 0.75, 0.9688, 0.75, 0.9688, 0.875, 0.9375, 0.875, 0.9375, 0.75, 1.0, 0.75, 1.0, 0.875, 0.9688, 0.875, 0.9688, 0.75, 0.2968, 0.4854, 0.25, 0.49, 0.2032, 0.4854, 0.1582, 0.4717, 0.1167, 0.4496, 0.08029, 0.4197, 0.05045, 0.3833, 0.02827, 0.3418, 0.01461, 0.2968, 0.01, 0.25, 0.01461, 0.2032, 0.02827, 0.1582, 0.05045, 0.1167, 0.08029, 0.08029, 0.1167, 0.05045, 0.1582, 0.02827, 0.2032, 0.01461, 0.25, 0.01, 0.2968, 0.01461, 0.3418, 0.02827, 0.3833, 0.05045, 0.4197, 0.08029, 0.4496, 0.1167, 0.4717, 0.1582, 0.4854, 0.2032, 0.49, 0.25, 0.4854, 0.2968, 0.4717, 0.3418, 0.4496, 0.3833, 0.4197, 0.4197, 0.3833, 0.4496, 0.3418, 0.4717, 0.5625, 1.0, 0.5938, 1.0, 0.5938, 1.0, 0.5625, 1.0, 0.2812, 1.0, 0.3125, 1.0, 0.3125, 1.0, 0.2812, 1.0, 0.9688, 1.0, 1.0, 1.0, 1.0, 1.0, 0.9688, 1.0, 0.0, 1.0, 0.03125, 1.0, 0.03125, 1.0, 0.0, 1.0, 0.6875, 1.0, 0.7188, 1.0, 0.7188, 1.0, 0.6875, 1.0, 0.4062, 1.0, 0.4375, 1.0, 0.4375, 1.0, 0.4062, 1.0, 0.125, 1.0, 0.1562, 1.0, 0.1562, 1.0, 0.125, 1.0, 0.8125, 1.0, 0.8438, 1.0, 0.8438, 1.0, 0.8125, 1.0, 0.5312, 1.0, 0.5625, 1.0, 0.5625, 1.0, 0.5312, 1.0, 0.25, 1.0, 0.2812, 1.0, 0.2812, 1.0, 0.25, 1.0, 0.9375, 1.0, 0.9688, 1.0, 0.9688, 1.0, 0.9375, 1.0, 0.6562, 1.0, 0.6875, 1.0, 0.6875, 1.0, 0.6562, 1.0, 0.375, 1.0, 0.4062, 1.0, 0.4062, 1.0, 0.375, 1.0, 0.09375, 1.0, 0.125, 1.0, 0.125, 1.0, 0.09375, 1.0, 0.7812, 1.0, 0.8125, 1.0, 0.8125, 1.0, 0.7812, 1.0, 0.5, 1.0, 0.5312, 1.0, 0.5312, 1.0, 0.5, 1.0, 0.2188, 1.0, 0.25, 1.0, 0.25, 1.0, 0.2188, 1.0, 0.9062, 1.0, 0.9375, 1.0, 0.9375, 1.0, 0.9062, 1.0, 0.625, 1.0, 0.6562, 1.0, 0.6562, 1.0, 0.625, 1.0, 0.3438, 1.0, 0.375, 1.0, 0.375, 1.0, 0.3438, 1.0, 0.0625, 1.0, 0.09375, 1.0, 0.09375, 1.0, 0.0625, 1.0, 0.75, 1.0, 0.7812, 1.0, 0.7812, 1.0, 0.75, 1.0, 0.4688, 1.0, 0.5, 1.0, 0.5, 1.0, 0.4688, 1.0, 0.1875, 1.0, 0.2188, 1.0, 0.2188, 1.0, 0.1875, 1.0, 0.875, 1.0, 0.9062, 1.0, 0.9062, 1.0, 0.875, 1.0, 0.5938, 1.0, 0.625, 1.0, 0.625, 1.0, 0.5938, 1.0, 0.3125, 1.0, 0.3438, 1.0, 0.3438, 1.0, 0.3125, 1.0, 0.03125, 1.0, 0.0625, 1.0, 0.0625, 1.0, 0.03125, 1.0, 0.7188, 1.0, 0.75, 1.0, 0.75, 1.0, 0.7188, 1.0, 0.4375, 1.0, 0.4688, 1.0, 0.4688, 1.0, 0.4375, 1.0, 0.1562, 1.0, 0.1875, 1.0, 0.1875, 1.0, 0.1562, 1.0])
me_cylinder.update()
me_cylinder_001 = bpy.data.meshes.new('Cylinder.001')
me_cylinder_001.from_pydata([(0.01973, 0.6423, -1.026), (0.01435, 0.7507, 1.023), (0.2142, 0.634, -1.026), (0.209, 0.7389, 1.022), (0.4005, 0.6013, -1.024), (0.3956, 0.6988, 1.02), (0.5713, 0.5454, -1.021), (0.5671, 0.6318, 1.018), (0.7203, 0.4687, -1.018), (0.7167, 0.5405, 1.015), (0.8415, 0.3739, -1.013), (0.8388, 0.4284, 1.012), (0.9304, 0.2647, -1.009), (0.9286, 0.2999, 1.008), (0.9835, 0.1454, -1.004), (0.9828, 0.1599, 1.003), (0.9989, 0.0205, -0.9985), (0.9992, 0.01369, 0.9987), (0.9758, -0.1052, -0.9934), (0.9772, -0.133, 0.9943), (0.9153, -0.2269, -0.9886), (0.9177, -0.2746, 0.9901), (0.8196, -0.3398, -0.9841), (0.8228, -0.4057, 0.9863), (0.6924, -0.4397, -0.9803), (0.6964, -0.5211, 0.983), (0.5385, -0.5227, -0.9773), (0.5432, -0.6166, 0.9804), (0.364, -0.5856, -0.9751), (0.3691, -0.6883, 0.9785), (0.1755, -0.626, -0.9739), (0.1809, -0.7336, 0.9775), (-0.01973, -0.6423, -0.9737), (-0.01435, -0.7507, 0.9773), (-0.2142, -0.634, -0.9745), (-0.209, -0.7389, 0.978), (-0.4005, -0.6013, -0.9762), (-0.3956, -0.6988, 0.9795), (-0.5713, -0.5455, -0.9789), (-0.5671, -0.6318, 0.9818), (-0.7203, -0.4687, -0.9824), (-0.7167, -0.5405, 0.9849), (-0.8415, -0.3739, -0.9866), (-0.8388, -0.4284, 0.9885), (-0.9304, -0.2647, -0.9913), (-0.9286, -0.2999, 0.9925), (-0.9835, -0.1454, -0.9963), (-0.9828, -0.1599, 0.9968), (-0.9989, -0.0205, -1.001), (-0.9992, -0.01369, 1.001), (-0.9758, 0.1052, -1.007), (-0.9772, 0.133, 1.006), (-0.9153, 0.2269, -1.011), (-0.9177, 0.2746, 1.01), (-0.8196, 0.3398, -1.016), (-0.8228, 0.4057, 1.014), (-0.6924, 0.4397, -1.02), (-0.6964, 0.5211, 1.017), (-0.5385, 0.5227, -1.023), (-0.5432, 0.6166, 1.02), (-0.364, 0.5856, -1.025), (-0.3691, 0.6883, 1.021), (-0.1755, 0.626, -1.026), (-0.1809, 0.7336, 1.023), (-0.01302, 0.9993, -0.8971), (0.1821, 0.98, -0.8971), (0.3697, 0.9231, -0.8971), (0.5426, 0.8307, -0.8971), (0.6941, 0.7064, -0.8971), (0.8184, 0.5548, -0.8971), (0.9109, 0.3819, -0.8971), (0.9678, 0.1944, -0.8971), (0.987, -0.0007373, -0.8971), (0.9678, -0.1958, -0.8971), (0.9109, -0.3834, -0.8971), (0.8184, -0.5563, -0.8971), (0.6941, -0.7078, -0.8971), (0.5426, -0.8322, -0.8971), (0.3697, -0.9246, -0.8971), (0.1821, -0.9815, -0.8971), (-0.01302, -1.001, -0.8971), (-0.2081, -0.9815, -0.8971), (-0.3957, -0.9246, -0.8971), (-0.5686, -0.8322, -0.8971), (-0.7201, -0.7078, -0.8971), (-0.8445, -0.5563, -0.8971), (-0.9369, -0.3834, -0.8971), (-0.9938, -0.1958, -0.8971), (-1.013, -0.0007373, -0.8971), (-0.9938, 0.1944, -0.8971), (-0.9369, 0.3819, -0.8971), (-0.8445, 0.5548, -0.8971), (-0.7201, 0.7064, -0.8971), (-0.5686, 0.8307, -0.8971), (-0.3957, 0.9231, -0.8971), (-0.2081, 0.98, -0.8971), (0.1123, -0.9972, -1.073), (0.3068, -1.006, -1.073), (0.4931, -1.038, -1.071), (0.6639, -1.094, -1.068), (0.8128, -1.171, -1.065), (0.9341, -1.266, -1.061), (1.023, -1.375, -1.056), (1.076, -1.494, -1.051), (1.091, -1.619, -1.046), (1.068, -1.745, -1.041), (1.008, -1.866, -1.036), (0.9121, -1.979, -1.031), (0.7849, -2.079, -1.027), (0.6311, -2.162, -1.024), (0.4566, -2.225, -1.022), (0.2681, -2.265, -1.021), (0.07285, -2.282, -1.021), (-0.1216, -2.273, -1.022), (-0.3079, -2.241, -1.023), (-0.4788, -2.185, -1.026), (-0.6277, -2.108, -1.03), (-0.7489, -2.013, -1.034), (-0.8378, -1.904, -1.038), (-0.8909, -1.785, -1.043), (-0.9063, -1.66, -1.049), (-0.8832, -1.534, -1.054), (-0.8227, -1.413, -1.059), (-0.727, -1.3, -1.063), (-0.5998, -1.2, -1.067), (-0.446, -1.117, -1.07), (-0.2714, -1.054, -1.072), (-0.08293, -1.014, -1.073), (0.004927, 1.0, 0.8394), (0.2, 0.9811, 0.8394), (0.3876, 0.9242, 0.8394), (0.5605, 0.8317, 0.8394), (0.712, 0.7074, 0.8394), (0.8364, 0.5558, 0.8394), (0.9288, 0.383, 0.8394), (0.9857, 0.1954, 0.8394), (1.005, 0.000279, 0.8394), (0.9857, -0.1948, 0.8394), (0.9288, -0.3824, 0.8394), (0.8364, -0.5553, 0.8394), (0.712, -0.7068, 0.8394), (0.5605, -0.8312, 0.8394), (0.3876, -0.9236, 0.8394), (0.2, -0.9805, 0.8394), (0.004927, -0.9997, 0.8394), (-0.1902, -0.9805, 0.8394), (-0.3778, -0.9236, 0.8394), (-0.5506, -0.8312, 0.8394), (-0.7022, -0.7068, 0.8394), (-0.8265, -0.5553, 0.8394), (-0.919, -0.3824, 0.8394), (-0.9759, -0.1948, 0.8394), (-0.9951, 0.000279, 0.8394), (-0.9759, 0.1954, 0.8394), (-0.919, 0.383, 0.8394), (-0.8265, 0.5558, 0.8394), (-0.7022, 0.7074, 0.8394), (-0.5506, 0.8317, 0.8394), (-0.3778, 0.9242, 0.8394), (-0.1902, 0.9811, 0.8394), (0.2796, -0.5206, 1.071), (0.08494, -0.5088, 1.072), (0.4662, -0.5607, 1.07), (0.6377, -0.6277, 1.067), (0.7873, -0.719, 1.064), (0.9094, -0.8311, 1.061), (0.9992, -0.9596, 1.057), (1.053, -1.1, 1.052), (1.07, -1.246, 1.048), (1.048, -1.393, 1.043), (0.9882, -1.534, 1.039), (0.8934, -1.665, 1.035), (0.767, -1.781, 1.032), (0.6138, -1.876, 1.03), (0.4397, -1.948, 1.028), (0.2515, -1.993, 1.027), (0.05624, -2.01, 1.026), (-0.1384, -1.998, 1.027), (-0.325, -1.958, 1.029), (-0.4965, -1.891, 1.031), (-0.6461, -1.8, 1.034), (-0.7682, -1.688, 1.038), (-0.8581, -1.559, 1.042), (-0.9122, -1.419, 1.046), (-0.9286, -1.273, 1.05), (-0.9066, -1.126, 1.055), (-0.8471, -0.9849, 1.059), (-0.7523, -0.8538, 1.063), (-0.6258, -0.7384, 1.066), (-0.4726, -0.6429, 1.069), (-0.2985, -0.5712, 1.071), (-0.1103, -0.5259, 1.072)], [], [(128, 1, 3, 129), (129, 3, 5, 130), (130, 5, 7, 131), (131, 7, 9, 132), (132, 9, 11, 133), (133, 11, 13, 134), (134, 13, 15, 135), (135, 15, 17, 136), (136, 17, 19, 137), (137, 19, 21, 138), (138, 21, 23, 139), (139, 23, 25, 140), (140, 25, 27, 141), (141, 27, 29, 142), (142, 29, 31, 143), (143, 31, 33, 144), (144, 33, 35, 145), (145, 35, 37, 146), (146, 37, 39, 147), (147, 39, 41, 148), (148, 41, 43, 149), (149, 43, 45, 150), (150, 45, 47, 151), (151, 47, 49, 152), (152, 49, 51, 153), (153, 51, 53, 154), (154, 53, 55, 155), (155, 55, 57, 156), (156, 57, 59, 157), (157, 59, 61, 158), (11, 9, 164, 165), (158, 61, 63, 159), (159, 63, 1, 128), (62, 0, 96, 127), (62, 95, 64, 0), (60, 94, 95, 62), (58, 93, 94, 60), (56, 92, 93, 58), (54, 91, 92, 56), (52, 90, 91, 54), (50, 89, 90, 52), (48, 88, 89, 50), (46, 87, 88, 48), (44, 86, 87, 46), (42, 85, 86, 44), (40, 84, 85, 42), (38, 83, 84, 40), (36, 82, 83, 38), (34, 81, 82, 36), (32, 80, 81, 34), (30, 79, 80, 32), (28, 78, 79, 30), (26, 77, 78, 28), (24, 76, 77, 26), (22, 75, 76, 24), (20, 74, 75, 22), (18, 73, 74, 20), (16, 72, 73, 18), (14, 71, 72, 16), (12, 70, 71, 14), (10, 69, 70, 12), (8, 68, 69, 10), (6, 67, 68, 8), (4, 66, 67, 6), (2, 65, 66, 4), (0, 64, 65, 2), (96, 97, 98, 99, 100, 101, 102, 103, 104, 105, 106, 107, 108, 109, 110, 111, 112, 113, 114, 115, 116, 117, 118, 119, 120, 121, 122, 123, 124, 125, 126, 127), (18, 20, 106, 105), (36, 38, 115, 114), (54, 56, 124, 123), (10, 12, 102, 101), (28, 30, 111, 110), (46, 48, 120, 119), (2, 4, 98, 97), (20, 22, 107, 106), (38, 40, 116, 115), (56, 58, 125, 124), (12, 14, 103, 102), (30, 32, 112, 111), (48, 50, 121, 120), (4, 6, 99, 98), (22, 24, 108, 107), (40, 42, 117, 116), (58, 60, 126, 125), (14, 16, 104, 103), (32, 34, 113, 112), (50, 52, 122, 121), (6, 8, 100, 99), (24, 26, 109, 108), (42, 44, 118, 117), (60, 62, 127, 126), (16, 18, 105, 104), (34, 36, 114, 113), (52, 54, 123, 122), (8, 10, 101, 100), (26, 28, 110, 109), (44, 46, 119, 118), (0, 2, 97, 96), (95, 159, 128, 64), (94, 158, 159, 95), (93, 157, 158, 94), (92, 156, 157, 93), (91, 155, 156, 92), (90, 154, 155, 91), (89, 153, 154, 90), (88, 152, 153, 89), (87, 151, 152, 88), (86, 150, 151, 87), (85, 149, 150, 86), (84, 148, 149, 85), (83, 147, 148, 84), (82, 146, 147, 83), (81, 145, 146, 82), (80, 144, 145, 81), (79, 143, 144, 80), (78, 142, 143, 79), (77, 141, 142, 78), (76, 140, 141, 77), (75, 139, 140, 76), (74, 138, 139, 75), (73, 137, 138, 74), (72, 136, 137, 73), (71, 135, 136, 72), (70, 134, 135, 71), (69, 133, 134, 70), (68, 132, 133, 69), (67, 131, 132, 68), (66, 130, 131, 67), (65, 129, 130, 66), (64, 128, 129, 65), (160, 161, 191, 190, 189, 188, 187, 186, 185, 184, 183, 182, 181, 180, 179, 178, 177, 176, 175, 174, 173, 172, 171, 170, 169, 168, 167, 166, 165, 164, 163, 162), (29, 27, 173, 174), (47, 45, 182, 183), (3, 1, 161, 160), (1, 63, 191, 161), (21, 19, 169, 170), (39, 37, 178, 179), (57, 55, 187, 188), (13, 11, 165, 166), (31, 29, 174, 175), (49, 47, 183, 184), (5, 3, 160, 162), (23, 21, 170, 171), (41, 39, 179, 180), (59, 57, 188, 189), (15, 13, 166, 167), (33, 31, 175, 176), (51, 49, 184, 185), (7, 5, 162, 163), (25, 23, 171, 172), (43, 41, 180, 181), (61, 59, 189, 190), (17, 15, 167, 168), (35, 33, 176, 177), (53, 51, 185, 186), (9, 7, 163, 164), (27, 25, 172, 173), (45, 43, 181, 182), (63, 61, 190, 191), (19, 17, 168, 169), (37, 35, 177, 178), (55, 53, 186, 187)])
_uv = me_cylinder_001.uv_layers.new(name='UVMap')
_uv.uv.foreach_set('vector', [1.0, 0.875, 1.0, 1.0, 0.9688, 1.0, 0.9688, 0.875, 0.9688, 0.875, 0.9688, 1.0, 0.9375, 1.0, 0.9375, 0.875, 0.9375, 0.875, 0.9375, 1.0, 0.9062, 1.0, 0.9062, 0.875, 0.9062, 0.875, 0.9062, 1.0, 0.875, 1.0, 0.875, 0.875, 0.875, 0.875, 0.875, 1.0, 0.8438, 1.0, 0.8437, 0.875, 0.8437, 0.875, 0.8438, 1.0, 0.8125, 1.0, 0.8125, 0.875, 0.8125, 0.875, 0.8125, 1.0, 0.7812, 1.0, 0.7812, 0.875, 0.7812, 0.875, 0.7812, 1.0, 0.75, 1.0, 0.75, 0.875, 0.75, 0.875, 0.75, 1.0, 0.7188, 1.0, 0.7188, 0.875, 0.7188, 0.875, 0.7188, 1.0, 0.6875, 1.0, 0.6875, 0.875, 0.6875, 0.875, 0.6875, 1.0, 0.6562, 1.0, 0.6562, 0.875, 0.6562, 0.875, 0.6562, 1.0, 0.625, 1.0, 0.625, 0.875, 0.625, 0.875, 0.625, 1.0, 0.5938, 1.0, 0.5938, 0.875, 0.5938, 0.875, 0.5938, 1.0, 0.5625, 1.0, 0.5625, 0.875, 0.5625, 0.875, 0.5625, 1.0, 0.5312, 1.0, 0.5312, 0.875, 0.5312, 0.875, 0.5312, 1.0, 0.5, 1.0, 0.5, 0.875, 0.5, 0.875, 0.5, 1.0, 0.4688, 1.0, 0.4687, 0.875, 0.4687, 0.875, 0.4688, 1.0, 0.4375, 1.0, 0.4375, 0.875, 0.4375, 0.875, 0.4375, 1.0, 0.4062, 1.0, 0.4062, 0.875, 0.4062, 0.875, 0.4062, 1.0, 0.375, 1.0, 0.375, 0.875, 0.375, 0.875, 0.375, 1.0, 0.3438, 1.0, 0.3438, 0.875, 0.3438, 0.875, 0.3438, 1.0, 0.3125, 1.0, 0.3125, 0.875, 0.3125, 0.875, 0.3125, 1.0, 0.2812, 1.0, 0.2813, 0.875, 0.2813, 0.875, 0.2812, 1.0, 0.25, 1.0, 0.25, 0.875, 0.25, 0.875, 0.25, 1.0, 0.2188, 1.0, 0.2188, 0.875, 0.2188, 0.875, 0.2188, 1.0, 0.1875, 1.0, 0.1875, 0.875, 0.1875, 0.875, 0.1875, 1.0, 0.1562, 1.0, 0.1562, 0.875, 0.1562, 0.875, 0.1562, 1.0, 0.125, 1.0, 0.125, 0.875, 0.125, 0.875, 0.125, 1.0, 0.09375, 1.0, 0.09375, 0.875, 0.09375, 0.875, 0.09375, 1.0, 0.0625, 1.0, 0.0625, 0.875, 0.8438, 1.0, 0.875, 1.0, 0.875, 1.0, 0.8438, 1.0, 0.0625, 0.875, 0.0625, 1.0, 0.03125, 1.0, 0.03125, 0.875, 0.03125, 0.875, 0.03125, 1.0, 0.0, 1.0, 0.0, 0.875, 0.03125, 0.5, 0.0, 0.5, 0.0, 0.5, 0.03125, 0.5, 0.03125, 0.5, 0.03125, 0.75, 0.0, 0.75, 0.0, 0.5, 0.0625, 0.5, 0.0625, 0.75, 0.03125, 0.75, 0.03125, 0.5, 0.09375, 0.5, 0.09375, 0.75, 0.0625, 0.75, 0.0625, 0.5, 0.125, 0.5, 0.125, 0.75, 0.09375, 0.75, 0.09375, 0.5, 0.1562, 0.5, 0.1562, 0.75, 0.125, 0.75, 0.125, 0.5, 0.1875, 0.5, 0.1875, 0.75, 0.1562, 0.75, 0.1562, 0.5, 0.2188, 0.5, 0.2188, 0.75, 0.1875, 0.75, 0.1875, 0.5, 0.25, 0.5, 0.25, 0.75, 0.2188, 0.75, 0.2188, 0.5, 0.2812, 0.5, 0.2812, 0.75, 0.25, 0.75, 0.25, 0.5, 0.3125, 0.5, 0.3125, 0.75, 0.2812, 0.75, 0.2812, 0.5, 0.3438, 0.5, 0.3438, 0.75, 0.3125, 0.75, 0.3125, 0.5, 0.375, 0.5, 0.375, 0.75, 0.3438, 0.75, 0.3438, 0.5, 0.4062, 0.5, 0.4062, 0.75, 0.375, 0.75, 0.375, 0.5, 0.4375, 0.5, 0.4375, 0.75, 0.4062, 0.75, 0.4062, 0.5, 0.4688, 0.5, 0.4688, 0.75, 0.4375, 0.75, 0.4375, 0.5, 0.5, 0.5, 0.5, 0.75, 0.4688, 0.75, 0.4688, 0.5, 0.5312, 0.5, 0.5312, 0.75, 0.5, 0.75, 0.5, 0.5, 0.5625, 0.5, 0.5625, 0.75, 0.5312, 0.75, 0.5312, 0.5, 0.5938, 0.5, 0.5938, 0.75, 0.5625, 0.75, 0.5625, 0.5, 0.625, 0.5, 0.625, 0.75, 0.5938, 0.75, 0.5938, 0.5, 0.6562, 0.5, 0.6562, 0.75, 0.625, 0.75, 0.625, 0.5, 0.6875, 0.5, 0.6875, 0.75, 0.6562, 0.75, 0.6562, 0.5, 0.7188, 0.5, 0.7188, 0.75, 0.6875, 0.75, 0.6875, 0.5, 0.75, 0.5, 0.75, 0.75, 0.7188, 0.75, 0.7188, 0.5, 0.7812, 0.5, 0.7812, 0.75, 0.75, 0.75, 0.75, 0.5, 0.8125, 0.5, 0.8125, 0.75, 0.7812, 0.75, 0.7812, 0.5, 0.8438, 0.5, 0.8438, 0.75, 0.8125, 0.75, 0.8125, 0.5, 0.875, 0.5, 0.875, 0.75, 0.8438, 0.75, 0.8438, 0.5, 0.9062, 0.5, 0.9062, 0.75, 0.875, 0.75, 0.875, 0.5, 0.9375, 0.5, 0.9375, 0.75, 0.9062, 0.75, 0.9062, 0.5, 0.9688, 0.5, 0.9688, 0.75, 0.9375, 0.75, 0.9375, 0.5, 1.0, 0.5, 1.0, 0.75, 0.9688, 0.75, 0.9688, 0.5, 0.75, 0.49, 0.7968, 0.4854, 0.8418, 0.4717, 0.8833, 0.4496, 0.9197, 0.4197, 0.9496, 0.3833, 0.9717, 0.3418, 0.9854, 0.2968, 0.99, 0.25, 0.9854, 0.2032, 0.9717, 0.1582, 0.9496, 0.1167, 0.9197, 0.08029, 0.8833, 0.05045, 0.8418, 0.02827, 0.7968, 0.01461, 0.75, 0.01, 0.7032, 0.01461, 0.6582, 0.02827, 0.6167, 0.05045, 0.5803, 0.08029, 0.5504, 0.1167, 0.5283, 0.1582, 0.5146, 0.2032, 0.51, 0.25, 0.5146, 0.2968, 0.5283, 0.3418, 0.5504, 0.3833, 0.5803, 0.4197, 0.6167, 0.4496, 0.6582, 0.4717, 0.7032, 0.4854, 0.7188, 0.5, 0.6875, 0.5, 0.6875, 0.5, 0.7188, 0.5, 0.4375, 0.5, 0.4062, 0.5, 0.4062, 0.5, 0.4375, 0.5, 0.1562, 0.5, 0.125, 0.5, 0.125, 0.5, 0.1562, 0.5, 0.8438, 0.5, 0.8125, 0.5, 0.8125, 0.5, 0.8438, 0.5, 0.5625, 0.5, 0.5312, 0.5, 0.5312, 0.5, 0.5625, 0.5, 0.2812, 0.5, 0.25, 0.5, 0.25, 0.5, 0.2812, 0.5, 0.9688, 0.5, 0.9375, 0.5, 0.9375, 0.5, 0.9688, 0.5, 0.6875, 0.5, 0.6562, 0.5, 0.6562, 0.5, 0.6875, 0.5, 0.4062, 0.5, 0.375, 0.5, 0.375, 0.5, 0.4062, 0.5, 0.125, 0.5, 0.09375, 0.5, 0.09375, 0.5, 0.125, 0.5, 0.8125, 0.5, 0.7812, 0.5, 0.7812, 0.5, 0.8125, 0.5, 0.5312, 0.5, 0.5, 0.5, 0.5, 0.5, 0.5312, 0.5, 0.25, 0.5, 0.2188, 0.5, 0.2188, 0.5, 0.25, 0.5, 0.9375, 0.5, 0.9062, 0.5, 0.9062, 0.5, 0.9375, 0.5, 0.6562, 0.5, 0.625, 0.5, 0.625, 0.5, 0.6562, 0.5, 0.375, 0.5, 0.3438, 0.5, 0.3438, 0.5, 0.375, 0.5, 0.09375, 0.5, 0.0625, 0.5, 0.0625, 0.5, 0.09375, 0.5, 0.7812, 0.5, 0.75, 0.5, 0.75, 0.5, 0.7812, 0.5, 0.5, 0.5, 0.4688, 0.5, 0.4688, 0.5, 0.5, 0.5, 0.2188, 0.5, 0.1875, 0.5, 0.1875, 0.5, 0.2188, 0.5, 0.9062, 0.5, 0.875, 0.5, 0.875, 0.5, 0.9062, 0.5, 0.625, 0.5, 0.5938, 0.5, 0.5938, 0.5, 0.625, 0.5, 0.3438, 0.5, 0.3125, 0.5, 0.3125, 0.5, 0.3438, 0.5, 0.0625, 0.5, 0.03125, 0.5, 0.03125, 0.5, 0.0625, 0.5, 0.75, 0.5, 0.7188, 0.5, 0.7188, 0.5, 0.75, 0.5, 0.4688, 0.5, 0.4375, 0.5, 0.4375, 0.5, 0.4688, 0.5, 0.1875, 0.5, 0.1562, 0.5, 0.1562, 0.5, 0.1875, 0.5, 0.875, 0.5, 0.8438, 0.5, 0.8438, 0.5, 0.875, 0.5, 0.5938, 0.5, 0.5625, 0.5, 0.5625, 0.5, 0.5938, 0.5, 0.3125, 0.5, 0.2812, 0.5, 0.2812, 0.5, 0.3125, 0.5, 1.0, 0.5, 0.9688, 0.5, 0.9688, 0.5, 1.0, 0.5, 0.03125, 0.75, 0.03125, 0.875, 0.0, 0.875, 0.0, 0.75, 0.0625, 0.75, 0.0625, 0.875, 0.03125, 0.875, 0.03125, 0.75, 0.09375, 0.75, 0.09375, 0.875, 0.0625, 0.875, 0.0625, 0.75, 0.125, 0.75, 0.125, 0.875, 0.09375, 0.875, 0.09375, 0.75, 0.1562, 0.75, 0.1562, 0.875, 0.125, 0.875, 0.125, 0.75, 0.1875, 0.75, 0.1875, 0.875, 0.1562, 0.875, 0.1562, 0.75, 0.2188, 0.75, 0.2188, 0.875, 0.1875, 0.875, 0.1875, 0.75, 0.25, 0.75, 0.25, 0.875, 0.2188, 0.875, 0.2188, 0.75, 0.2812, 0.75, 0.2813, 0.875, 0.25, 0.875, 0.25, 0.75, 0.3125, 0.75, 0.3125, 0.875, 0.2813, 0.875, 0.2812, 0.75, 0.3438, 0.75, 0.3438, 0.875, 0.3125, 0.875, 0.3125, 0.75, 0.375, 0.75, 0.375, 0.875, 0.3438, 0.875, 0.3438, 0.75, 0.4062, 0.75, 0.4062, 0.875, 0.375, 0.875, 0.375, 0.75, 0.4375, 0.75, 0.4375, 0.875, 0.4062, 0.875, 0.4062, 0.75, 0.4688, 0.75, 0.4687, 0.875, 0.4375, 0.875, 0.4375, 0.75, 0.5, 0.75, 0.5, 0.875, 0.4687, 0.875, 0.4688, 0.75, 0.5312, 0.75, 0.5312, 0.875, 0.5, 0.875, 0.5, 0.75, 0.5625, 0.75, 0.5625, 0.875, 0.5312, 0.875, 0.5312, 0.75, 0.5938, 0.75, 0.5938, 0.875, 0.5625, 0.875, 0.5625, 0.75, 0.625, 0.75, 0.625, 0.875, 0.5938, 0.875, 0.5938, 0.75, 0.6562, 0.75, 0.6562, 0.875, 0.625, 0.875, 0.625, 0.75, 0.6875, 0.75, 0.6875, 0.875, 0.6562, 0.875, 0.6562, 0.75, 0.7188, 0.75, 0.7188, 0.875, 0.6875, 0.875, 0.6875, 0.75, 0.75, 0.75, 0.75, 0.875, 0.7188, 0.875, 0.7188, 0.75, 0.7812, 0.75, 0.7812, 0.875, 0.75, 0.875, 0.75, 0.75, 0.8125, 0.75, 0.8125, 0.875, 0.7812, 0.875, 0.7812, 0.75, 0.8438, 0.75, 0.8437, 0.875, 0.8125, 0.875, 0.8125, 0.75, 0.875, 0.75, 0.875, 0.875, 0.8437, 0.875, 0.8438, 0.75, 0.9062, 0.75, 0.9062, 0.875, 0.875, 0.875, 0.875, 0.75, 0.9375, 0.75, 0.9375, 0.875, 0.9062, 0.875, 0.9062, 0.75, 0.9688, 0.75, 0.9688, 0.875, 0.9375, 0.875, 0.9375, 0.75, 1.0, 0.75, 1.0, 0.875, 0.9688, 0.875, 0.9688, 0.75, 0.2968, 0.4854, 0.25, 0.49, 0.2032, 0.4854, 0.1582, 0.4717, 0.1167, 0.4496, 0.08029, 0.4197, 0.05045, 0.3833, 0.02827, 0.3418, 0.01461, 0.2968, 0.01, 0.25, 0.01461, 0.2032, 0.02827, 0.1582, 0.05045, 0.1167, 0.08029, 0.08029, 0.1167, 0.05045, 0.1582, 0.02827, 0.2032, 0.01461, 0.25, 0.01, 0.2968, 0.01461, 0.3418, 0.02827, 0.3833, 0.05045, 0.4197, 0.08029, 0.4496, 0.1167, 0.4717, 0.1582, 0.4854, 0.2032, 0.49, 0.25, 0.4854, 0.2968, 0.4717, 0.3418, 0.4496, 0.3833, 0.4197, 0.4197, 0.3833, 0.4496, 0.3418, 0.4717, 0.5625, 1.0, 0.5938, 1.0, 0.5938, 1.0, 0.5625, 1.0, 0.2812, 1.0, 0.3125, 1.0, 0.3125, 1.0, 0.2812, 1.0, 0.9688, 1.0, 1.0, 1.0, 1.0, 1.0, 0.9688, 1.0, 0.0, 1.0, 0.03125, 1.0, 0.03125, 1.0, 0.0, 1.0, 0.6875, 1.0, 0.7188, 1.0, 0.7188, 1.0, 0.6875, 1.0, 0.4062, 1.0, 0.4375, 1.0, 0.4375, 1.0, 0.4062, 1.0, 0.125, 1.0, 0.1562, 1.0, 0.1562, 1.0, 0.125, 1.0, 0.8125, 1.0, 0.8438, 1.0, 0.8438, 1.0, 0.8125, 1.0, 0.5312, 1.0, 0.5625, 1.0, 0.5625, 1.0, 0.5312, 1.0, 0.25, 1.0, 0.2812, 1.0, 0.2812, 1.0, 0.25, 1.0, 0.9375, 1.0, 0.9688, 1.0, 0.9688, 1.0, 0.9375, 1.0, 0.6562, 1.0, 0.6875, 1.0, 0.6875, 1.0, 0.6562, 1.0, 0.375, 1.0, 0.4062, 1.0, 0.4062, 1.0, 0.375, 1.0, 0.09375, 1.0, 0.125, 1.0, 0.125, 1.0, 0.09375, 1.0, 0.7812, 1.0, 0.8125, 1.0, 0.8125, 1.0, 0.7812, 1.0, 0.5, 1.0, 0.5312, 1.0, 0.5312, 1.0, 0.5, 1.0, 0.2188, 1.0, 0.25, 1.0, 0.25, 1.0, 0.2188, 1.0, 0.9062, 1.0, 0.9375, 1.0, 0.9375, 1.0, 0.9062, 1.0, 0.625, 1.0, 0.6562, 1.0, 0.6562, 1.0, 0.625, 1.0, 0.3438, 1.0, 0.375, 1.0, 0.375, 1.0, 0.3438, 1.0, 0.0625, 1.0, 0.09375, 1.0, 0.09375, 1.0, 0.0625, 1.0, 0.75, 1.0, 0.7812, 1.0, 0.7812, 1.0, 0.75, 1.0, 0.4688, 1.0, 0.5, 1.0, 0.5, 1.0, 0.4688, 1.0, 0.1875, 1.0, 0.2188, 1.0, 0.2188, 1.0, 0.1875, 1.0, 0.875, 1.0, 0.9062, 1.0, 0.9062, 1.0, 0.875, 1.0, 0.5938, 1.0, 0.625, 1.0, 0.625, 1.0, 0.5938, 1.0, 0.3125, 1.0, 0.3438, 1.0, 0.3438, 1.0, 0.3125, 1.0, 0.03125, 1.0, 0.0625, 1.0, 0.0625, 1.0, 0.03125, 1.0, 0.7188, 1.0, 0.75, 1.0, 0.75, 1.0, 0.7188, 1.0, 0.4375, 1.0, 0.4688, 1.0, 0.4688, 1.0, 0.4375, 1.0, 0.1562, 1.0, 0.1875, 1.0, 0.1875, 1.0, 0.1562, 1.0])
me_cylinder_001.update()

# ---- objects
ob_bridge = bpy.data.objects.new('Bridge', me_cube)
ob_camera = bpy.data.objects.new('Camera', cam_camera)
ob_handrail = bpy.data.objects.new('Handrail', me_cylinder)
ob_handrail_001 = bpy.data.objects.new('Handrail.001', me_cylinder_001)

# ---- transforms, parenting, visibility, modifiers, constraints
ob_bridge.location = (0.0, 0.0, -1.235)
ob_bridge.rotation_euler = (4.709, 0.001757, 0.004587)
ob_bridge.scale = (7.399, 1.0, 6.6)
ob_bridge.lock_rotations_4d = False
ob_bridge.empty_display_type = 'ARROWS'
ob_bridge.lineart.crease_threshold = 0.0
ob_camera.location = (7.359, -6.926, 4.958)
ob_camera.rotation_euler = (1.109, 0.0, 0.8149)
ob_camera.lock_rotations_4d = False
ob_camera.empty_display_type = 'ARROWS'
ob_camera.color = (0.0, 0.0, 0.0, 0.0)
ob_camera.display_type = 'WIRE'
ob_camera.lineart.crease_threshold = 0.0
ob_handrail.location = (-5.99, 1.858, 2.43)
ob_handrail.rotation_euler = (-1.562, -1.627, 3.133)
ob_handrail.scale = (-0.1825, -0.1825, -4.817)
ob_handrail_001.location = (5.693, 1.858, 2.43)
ob_handrail_001.rotation_euler = (-1.575, -4.585, 3.138)
ob_handrail_001.scale = (-0.1825, -0.1825, -4.817)

# ---- collection membership
col_collection.objects.link(ob_bridge)
col_collection.objects.link(ob_camera)
col_collection.objects.link(ob_handrail)
col_collection.objects.link(ob_handrail_001)

# ---- scene / render settings (as saved in the file)
scene.camera = ob_camera
scene.frame_start = 1; scene.frame_end = 250; scene.frame_set(1)
scene.render.engine = 'BLENDER_EEVEE_NEXT'
scene.cycles.sampling_pattern = 'TABULATED_SOBOL'
scene.cycles.use_light_tree = False
scene.view_settings.view_transform = 'Filmic'
bpy.context.view_layer.update()

# ---- added for rendering (the .blend has no usable light): sun
light_auto_sun = bpy.data.lights.new('AutoSun', 'SUN')
light_auto_sun.energy = 3.0
light_auto_sun.angle = 0.0523599
ob_auto_sun = bpy.data.objects.new('AutoSun', light_auto_sun)
scene.collection.objects.link(ob_auto_sun)
ob_auto_sun.rotation_euler = (0.872665, 0.174533, 0.523599)
bpy.context.view_layer.update()

